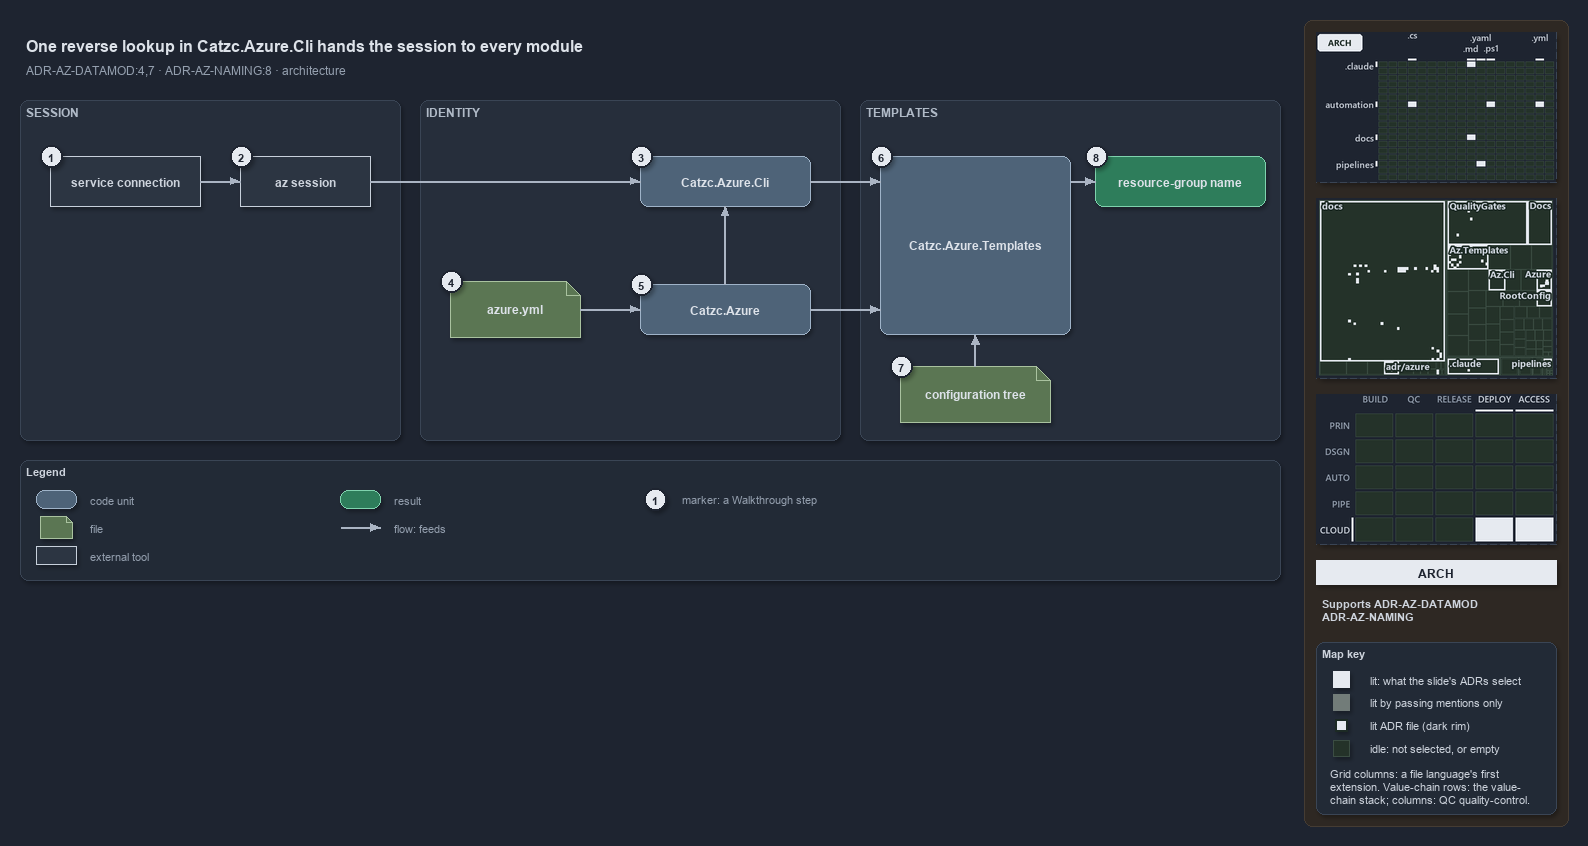

The diagram above was exported from draw.io. Its source (the exported page's mxGraphModel, read from the mxfile embedded in the PNG):
<mxGraphModel dx="1024" dy="768" grid="0" gridSize="10" guides="1" tooltips="1" connect="1" arrows="1" fold="1" page="1" pageScale="1" pageWidth="1572" pageHeight="640" background="#1E2430" math="0" shadow="1">
  <root>
    <mxCell id="0" />
    <mxCell id="1" parent="0" />
    <mxCell id="sidebar-bg" value="" style="rounded=1;arcSize=2;html=1;fillColor=#2E2823;strokeColor=#453C33;shadow=0;" vertex="1" parent="1">
      <mxGeometry x="1304" y="4" width="264" height="806" as="geometry" />
    </mxCell>
    <mxCell id="title" value="One reverse lookup in Catzc.Azure.Cli hands the session to every module" style="text;html=1;align=left;verticalAlign=middle;fontSize=16;fontStyle=1;fontColor=#DDE2E9;" vertex="1" parent="1">
      <mxGeometry x="20" y="14" width="1260" height="30" as="geometry" />
    </mxCell>
    <mxCell id="subtitle" value="ADR-AZ-DATAMOD:4,7 &amp;#183; ADR-AZ-NAMING:8 &amp;#183; architecture" style="text;html=1;align=left;verticalAlign=middle;fontSize=12;fontColor=#949FAE;" vertex="1" parent="1">
      <mxGeometry x="20" y="44" width="1240" height="20" as="geometry" />
    </mxCell>
    <mxCell id="band-session" value="SESSION" style="rounded=1;html=1;arcSize=3;fillColor=#262E3B;strokeColor=#3A4555;verticalAlign=top;align=left;spacingLeft=8;fontStyle=1;fontSize=12;fontColor=#B0BAC7;" vertex="1" parent="1">
      <mxGeometry x="20" y="84" width="380" height="340" as="geometry" />
    </mxCell>
    <mxCell id="band-identity" value="IDENTITY" style="rounded=1;html=1;arcSize=3;fillColor=#262E3B;strokeColor=#3A4555;verticalAlign=top;align=left;spacingLeft=8;fontStyle=1;fontSize=12;fontColor=#B0BAC7;" vertex="1" parent="1">
      <mxGeometry x="420" y="84" width="420" height="340" as="geometry" />
    </mxCell>
    <mxCell id="band-templates" value="TEMPLATES" style="rounded=1;html=1;arcSize=3;fillColor=#262E3B;strokeColor=#3A4555;verticalAlign=top;align=left;spacingLeft=8;fontStyle=1;fontSize=12;fontColor=#B0BAC7;" vertex="1" parent="1">
      <mxGeometry x="860" y="84" width="420" height="340" as="geometry" />
    </mxCell>
    <mxCell id="g-sc" value="&lt;b&gt;service connection&lt;/b&gt;" style="rounded=0;whiteSpace=wrap;html=1;fillColor=#2C3542;strokeColor=#C7D0DB;fontColor=#CDD3DC;fontSize=12;" vertex="1" parent="1">
      <mxGeometry x="50" y="140" width="150" height="50" as="geometry" />
    </mxCell>
    <mxCell id="g-session" value="&lt;b&gt;az session&lt;/b&gt;" style="rounded=0;whiteSpace=wrap;html=1;fillColor=#2C3542;strokeColor=#C7D0DB;fontColor=#CDD3DC;fontSize=12;" vertex="1" parent="1">
      <mxGeometry x="240" y="140" width="130" height="50" as="geometry" />
    </mxCell>
    <mxCell id="g-cli" value="&lt;b&gt;Catzc.Azure.Cli&lt;/b&gt;" style="rounded=1;whiteSpace=wrap;html=1;arcSize=20;fillColor=#4E6378;strokeColor=#9FB3C8;fontColor=#DDE2E9;fontSize=12;" vertex="1" parent="1">
      <mxGeometry x="640" y="140" width="170" height="50" as="geometry" />
    </mxCell>
    <mxCell id="g-yml" value="&lt;b&gt;azure.yml&lt;/b&gt;" style="shape=note;size=14;whiteSpace=wrap;html=1;fillColor=#5B7653;strokeColor=#A9C29F;fontColor=#DDE2E9;fontSize=12;" vertex="1" parent="1">
      <mxGeometry x="450" y="265" width="130" height="56" as="geometry" />
    </mxCell>
    <mxCell id="g-azure" value="&lt;b&gt;Catzc.Azure&lt;/b&gt;" style="rounded=1;whiteSpace=wrap;html=1;arcSize=20;fillColor=#4E6378;strokeColor=#9FB3C8;fontColor=#DDE2E9;fontSize=12;" vertex="1" parent="1">
      <mxGeometry x="640" y="268" width="170" height="50" as="geometry" />
    </mxCell>
    <mxCell id="g-templates" value="&lt;b&gt;Catzc.Azure.Templates&lt;/b&gt;" style="rounded=1;whiteSpace=wrap;html=1;arcSize=20;fillColor=#4E6378;strokeColor=#9FB3C8;fontColor=#DDE2E9;fontSize=12;" vertex="1" parent="1">
      <mxGeometry x="880" y="140" width="190" height="178" as="geometry" />
    </mxCell>
    <mxCell id="g-tree" value="&lt;b&gt;configuration tree&lt;/b&gt;" style="shape=note;size=14;whiteSpace=wrap;html=1;fillColor=#5B7653;strokeColor=#A9C29F;fontColor=#DDE2E9;fontSize=12;" vertex="1" parent="1">
      <mxGeometry x="900" y="350" width="150" height="56" as="geometry" />
    </mxCell>
    <mxCell id="g-rg" value="&lt;b&gt;resource-group name&lt;/b&gt;" style="rounded=1;whiteSpace=wrap;html=1;arcSize=20;fillColor=#2E7D5B;strokeColor=#7FD3AE;fontColor=#DDE2E9;fontSize=12;" vertex="1" parent="1">
      <mxGeometry x="1095" y="140" width="170" height="50" as="geometry" />
    </mxCell>
    <mxCell id="port-templates-top" value="" style="text;html=1;strokeColor=none;fillColor=none;" vertex="1" parent="1">
      <mxGeometry x="880" y="165" width="1" height="1" as="geometry" />
    </mxCell>
    <mxCell id="port-templates-mid" value="" style="text;html=1;strokeColor=none;fillColor=none;" vertex="1" parent="1">
      <mxGeometry x="880" y="293" width="1" height="1" as="geometry" />
    </mxCell>
    <mxCell id="port-templates-bottom" value="" style="text;html=1;strokeColor=none;fillColor=none;" vertex="1" parent="1">
      <mxGeometry x="975" y="318" width="1" height="1" as="geometry" />
    </mxCell>
    <mxCell id="port-templates-right" value="" style="text;html=1;strokeColor=none;fillColor=none;" vertex="1" parent="1">
      <mxGeometry x="1070" y="165" width="1" height="1" as="geometry" />
    </mxCell>
    <mxCell id="e-sc-session" value="" style="edgeStyle=orthogonalEdgeStyle;rounded=1;html=1;fontSize=10;fontColor=#CDD3DC;endArrow=block;strokeColor=#AAB4C3;shadow=0;" edge="1" parent="1" source="g-sc" target="g-session">
      <mxGeometry relative="1" as="geometry" />
    </mxCell>
    <mxCell id="e-session-cli" value="" style="edgeStyle=orthogonalEdgeStyle;rounded=1;html=1;fontSize=10;fontColor=#CDD3DC;endArrow=block;strokeColor=#AAB4C3;shadow=0;" edge="1" parent="1" source="g-session" target="g-cli">
      <mxGeometry relative="1" as="geometry" />
    </mxCell>
    <mxCell id="e-yml-azure" value="" style="edgeStyle=orthogonalEdgeStyle;rounded=1;html=1;fontSize=10;fontColor=#CDD3DC;endArrow=block;strokeColor=#AAB4C3;shadow=0;" edge="1" parent="1" source="g-yml" target="g-azure">
      <mxGeometry relative="1" as="geometry" />
    </mxCell>
    <mxCell id="e-azure-cli" value="" style="edgeStyle=orthogonalEdgeStyle;rounded=1;html=1;fontSize=10;fontColor=#CDD3DC;endArrow=block;strokeColor=#AAB4C3;shadow=0;" edge="1" parent="1" source="g-azure" target="g-cli">
      <mxGeometry relative="1" as="geometry" />
    </mxCell>
    <mxCell id="e-cli-templates" value="" style="edgeStyle=orthogonalEdgeStyle;rounded=1;html=1;fontSize=10;fontColor=#CDD3DC;endArrow=block;strokeColor=#AAB4C3;shadow=0;" edge="1" parent="1" source="g-cli" target="port-templates-top">
      <mxGeometry relative="1" as="geometry" />
    </mxCell>
    <mxCell id="e-azure-templates" value="" style="edgeStyle=orthogonalEdgeStyle;rounded=1;html=1;fontSize=10;fontColor=#CDD3DC;endArrow=block;strokeColor=#AAB4C3;shadow=0;" edge="1" parent="1" source="g-azure" target="port-templates-mid">
      <mxGeometry relative="1" as="geometry" />
    </mxCell>
    <mxCell id="e-tree-templates" value="" style="edgeStyle=orthogonalEdgeStyle;rounded=1;html=1;fontSize=10;fontColor=#CDD3DC;endArrow=block;strokeColor=#AAB4C3;shadow=0;" edge="1" parent="1" source="g-tree" target="port-templates-bottom">
      <mxGeometry relative="1" as="geometry" />
    </mxCell>
    <mxCell id="e-templates-rg" value="" style="edgeStyle=orthogonalEdgeStyle;rounded=1;html=1;fontSize=10;fontColor=#CDD3DC;endArrow=block;strokeColor=#AAB4C3;shadow=0;" edge="1" parent="1" source="port-templates-right" target="g-rg">
      <mxGeometry relative="1" as="geometry" />
    </mxCell>
    <mxCell id="mark-1" value="1" style="ellipse;html=1;fillColor=#E6EAF0;strokeColor=#1E2430;strokeWidth=2;fontColor=#1E2430;fontStyle=1;fontSize=11;" vertex="1" parent="1">
      <mxGeometry x="40" y="129" width="22" height="22" as="geometry" />
    </mxCell>
    <mxCell id="mark-2" value="2" style="ellipse;html=1;fillColor=#E6EAF0;strokeColor=#1E2430;strokeWidth=2;fontColor=#1E2430;fontStyle=1;fontSize=11;" vertex="1" parent="1">
      <mxGeometry x="230" y="129" width="22" height="22" as="geometry" />
    </mxCell>
    <mxCell id="mark-3" value="3" style="ellipse;html=1;fillColor=#E6EAF0;strokeColor=#1E2430;strokeWidth=2;fontColor=#1E2430;fontStyle=1;fontSize=11;" vertex="1" parent="1">
      <mxGeometry x="630" y="129" width="22" height="22" as="geometry" />
    </mxCell>
    <mxCell id="mark-4" value="4" style="ellipse;html=1;fillColor=#E6EAF0;strokeColor=#1E2430;strokeWidth=2;fontColor=#1E2430;fontStyle=1;fontSize=11;" vertex="1" parent="1">
      <mxGeometry x="440" y="254" width="22" height="22" as="geometry" />
    </mxCell>
    <mxCell id="mark-5" value="5" style="ellipse;html=1;fillColor=#E6EAF0;strokeColor=#1E2430;strokeWidth=2;fontColor=#1E2430;fontStyle=1;fontSize=11;" vertex="1" parent="1">
      <mxGeometry x="630" y="257" width="22" height="22" as="geometry" />
    </mxCell>
    <mxCell id="mark-6" value="6" style="ellipse;html=1;fillColor=#E6EAF0;strokeColor=#1E2430;strokeWidth=2;fontColor=#1E2430;fontStyle=1;fontSize=11;" vertex="1" parent="1">
      <mxGeometry x="870" y="129" width="22" height="22" as="geometry" />
    </mxCell>
    <mxCell id="mark-7" value="7" style="ellipse;html=1;fillColor=#E6EAF0;strokeColor=#1E2430;strokeWidth=2;fontColor=#1E2430;fontStyle=1;fontSize=11;" vertex="1" parent="1">
      <mxGeometry x="890" y="339" width="22" height="22" as="geometry" />
    </mxCell>
    <mxCell id="mark-8" value="8" style="ellipse;html=1;fillColor=#E6EAF0;strokeColor=#1E2430;strokeWidth=2;fontColor=#1E2430;fontStyle=1;fontSize=11;" vertex="1" parent="1">
      <mxGeometry x="1085" y="129" width="22" height="22" as="geometry" />
    </mxCell>
    <mxCell id="legend" value="&lt;b&gt;Legend&lt;/b&gt;" style="rounded=1;whiteSpace=wrap;html=1;arcSize=6;fillColor=#222A36;strokeColor=#3A4555;align=left;verticalAlign=top;spacing=8;fontSize=11;fontColor=#CDD3DC;" vertex="1" parent="1">
      <mxGeometry x="20" y="444" width="1260" height="120" as="geometry" />
    </mxCell>
    <mxCell id="lg-code" value="" style="rounded=1;html=1;arcSize=20;fillColor=#4E6378;strokeColor=#9FB3C8;" vertex="1" parent="1">
      <mxGeometry x="36" y="474" width="40" height="18" as="geometry" />
    </mxCell>
    <mxCell id="lg-code-t" value="code unit" style="text;html=1;align=left;verticalAlign=middle;fontSize=11;fontColor=#949FAE;" vertex="1" parent="1">
      <mxGeometry x="84" y="473" width="200" height="20" as="geometry" />
    </mxCell>
    <mxCell id="lg-file" value="" style="shape=note;size=6;html=1;fillColor=#5B7653;strokeColor=#A9C29F;" vertex="1" parent="1">
      <mxGeometry x="40" y="500" width="32" height="22" as="geometry" />
    </mxCell>
    <mxCell id="lg-file-t" value="file" style="text;html=1;align=left;verticalAlign=middle;fontSize=11;fontColor=#949FAE;" vertex="1" parent="1">
      <mxGeometry x="84" y="501" width="200" height="20" as="geometry" />
    </mxCell>
    <mxCell id="lg-external" value="" style="rounded=0;html=1;fillColor=#2C3542;strokeColor=#C7D0DB;" vertex="1" parent="1">
      <mxGeometry x="36" y="530" width="40" height="18" as="geometry" />
    </mxCell>
    <mxCell id="lg-external-t" value="external tool" style="text;html=1;align=left;verticalAlign=middle;fontSize=11;fontColor=#949FAE;" vertex="1" parent="1">
      <mxGeometry x="84" y="529" width="200" height="20" as="geometry" />
    </mxCell>
    <mxCell id="lg-result" value="" style="rounded=1;html=1;arcSize=20;fillColor=#2E7D5B;strokeColor=#7FD3AE;" vertex="1" parent="1">
      <mxGeometry x="340" y="474" width="40" height="18" as="geometry" />
    </mxCell>
    <mxCell id="lg-result-t" value="result" style="text;html=1;align=left;verticalAlign=middle;fontSize=11;fontColor=#949FAE;" vertex="1" parent="1">
      <mxGeometry x="388" y="473" width="200" height="20" as="geometry" />
    </mxCell>
    <mxCell id="lg-flow-a" value="" style="text;html=1;strokeColor=none;fillColor=none;" vertex="1" parent="1">
      <mxGeometry x="340" y="511" width="1" height="1" as="geometry" />
    </mxCell>
    <mxCell id="lg-flow-b" value="" style="text;html=1;strokeColor=none;fillColor=none;" vertex="1" parent="1">
      <mxGeometry x="380" y="511" width="1" height="1" as="geometry" />
    </mxCell>
    <mxCell id="lg-flow" value="" style="edgeStyle=orthogonalEdgeStyle;rounded=1;html=1;endArrow=block;strokeColor=#AAB4C3;shadow=0;fontColor=#CDD3DC;" edge="1" parent="1" source="lg-flow-a" target="lg-flow-b">
      <mxGeometry relative="1" as="geometry" />
    </mxCell>
    <mxCell id="lg-flow-t" value="flow: feeds" style="text;html=1;align=left;verticalAlign=middle;fontSize=11;fontColor=#949FAE;" vertex="1" parent="1">
      <mxGeometry x="388" y="501" width="220" height="20" as="geometry" />
    </mxCell>
    <mxCell id="lg-mark" value="1" style="ellipse;html=1;fillColor=#E6EAF0;strokeColor=#1E2430;strokeWidth=2;fontColor=#1E2430;fontStyle=1;fontSize=11;" vertex="1" parent="1">
      <mxGeometry x="644" y="472" width="22" height="22" as="geometry" />
    </mxCell>
    <mxCell id="lg-mark-t" value="marker: a Walkthrough step" style="text;html=1;align=left;verticalAlign=middle;fontSize=11;fontColor=#949FAE;" vertex="1" parent="1">
      <mxGeometry x="676" y="473" width="220" height="20" as="geometry" />
    </mxCell>
    <mxCell id="minimap-grid" value="" style="shape=image;imageAspect=0;rounded=1;arcSize=4;whiteSpace=wrap;html=1;fillColor=#262E3B;strokeColor=#3A4555;dashed=1;fontColor=#949FAE;fontSize=11;image=data:image/png,(base64 omitted: 12172 chars);" vertex="1" parent="1">
      <mxGeometry x="1316" y="16" width="240" height="150" as="geometry" />
    </mxCell>
    <mxCell id="minimap-tree" value="" style="shape=image;imageAspect=0;rounded=1;arcSize=4;whiteSpace=wrap;html=1;fillColor=#262E3B;strokeColor=#3A4555;dashed=1;fontColor=#949FAE;fontSize=11;image=data:image/png,(base64 omitted: 25980 chars);" vertex="1" parent="1">
      <mxGeometry x="1316" y="182" width="240" height="180" as="geometry" />
    </mxCell>
    <mxCell id="minimap-chain" value="" style="shape=image;imageAspect=0;rounded=1;arcSize=4;whiteSpace=wrap;html=1;fillColor=#262E3B;strokeColor=#3A4555;dashed=1;fontColor=#949FAE;fontSize=11;image=data:image/png,(base64 omitted: 13548 chars);" vertex="1" parent="1">
      <mxGeometry x="1316" y="378" width="240" height="150" as="geometry" />
    </mxCell>
    <mxCell id="lens-badge" value="ARCH" style="rounded=0;whiteSpace=wrap;html=1;align=center;verticalAlign=middle;fontSize=12;fontStyle=1;fontColor=#1E2430;fillColor=#E6EAF0;strokeColor=none;" vertex="1" parent="1">
      <mxGeometry x="1316" y="544" width="240" height="24" as="geometry" />
    </mxCell>
    <mxCell id="supports" value="&lt;b&gt;Supports&lt;/b&gt; ADR-AZ-DATAMOD&lt;br&gt;ADR-AZ-NAMING" style="text;html=1;whiteSpace=wrap;align=left;verticalAlign=top;fontSize=11;fontColor=#CDD3DC;" vertex="1" parent="1">
      <mxGeometry x="1316" y="576" width="240" height="38" as="geometry" />
    </mxCell>
    <mxCell id="mapkey" value="&lt;b&gt;Map key&lt;/b&gt;" style="rounded=1;arcSize=6;whiteSpace=wrap;html=1;align=left;verticalAlign=top;fontSize=11;fontColor=#CDD3DC;fillColor=#222A36;strokeColor=#3A4555;spacingLeft=8;spacingTop=2;" vertex="1" parent="1">
      <mxGeometry x="1316" y="626" width="240" height="172" as="geometry" />
    </mxCell>
    <mxCell id="mapkey-lit" value="" style="rounded=0;html=1;fillColor=#E6EAF0;strokeColor=#E6EAF0;" vertex="1" parent="1">
      <mxGeometry x="1333.0" y="655.0" width="16" height="16" as="geometry" />
    </mxCell>
    <mxCell id="mapkey-lit-text" value="lit: what the slide's ADRs select" style="text;html=1;align=left;verticalAlign=middle;fontSize=11;fontColor=#CDD3DC;" vertex="1" parent="1">
      <mxGeometry x="1364" y="653" width="184" height="20" as="geometry" />
    </mxCell>
    <mxCell id="mapkey-touched" value="" style="rounded=0;html=1;fillColor=#727C79;strokeColor=#727C79;" vertex="1" parent="1">
      <mxGeometry x="1333.0" y="678.0" width="16" height="16" as="geometry" />
    </mxCell>
    <mxCell id="mapkey-touched-text" value="lit by passing mentions only" style="text;html=1;align=left;verticalAlign=middle;fontSize=11;fontColor=#CDD3DC;" vertex="1" parent="1">
      <mxGeometry x="1364" y="676" width="184" height="20" as="geometry" />
    </mxCell>
    <mxCell id="mapkey-adr" value="" style="rounded=0;html=1;fillColor=#E6EAF0;strokeColor=#1C2A24;strokeWidth=2;" vertex="1" parent="1">
      <mxGeometry x="1335.0" y="703.0" width="12" height="12" as="geometry" />
    </mxCell>
    <mxCell id="mapkey-adr-text" value="lit ADR file (dark rim)" style="text;html=1;align=left;verticalAlign=middle;fontSize=11;fontColor=#CDD3DC;" vertex="1" parent="1">
      <mxGeometry x="1364" y="699" width="184" height="20" as="geometry" />
    </mxCell>
    <mxCell id="mapkey-idle" value="" style="rounded=0;html=1;fillColor=#243229;strokeColor=#3B4D43;" vertex="1" parent="1">
      <mxGeometry x="1333.0" y="724.0" width="16" height="16" as="geometry" />
    </mxCell>
    <mxCell id="mapkey-idle-text" value="idle: not selected, or empty" style="text;html=1;align=left;verticalAlign=middle;fontSize=11;fontColor=#CDD3DC;" vertex="1" parent="1">
      <mxGeometry x="1364" y="722" width="184" height="20" as="geometry" />
    </mxCell>
    <mxCell id="mapkey-codes" value="Grid columns: a file language's first&lt;br&gt;extension. Value-chain rows: the value-&lt;br&gt;chain stack; columns: QC quality-control." style="text;html=1;align=left;verticalAlign=top;whiteSpace=wrap;fontSize=11;fontColor=#CDD3DC;" vertex="1" parent="1">
      <mxGeometry x="1324" y="746" width="224" height="46" as="geometry" />
    </mxCell>
  </root>
</mxGraphModel>